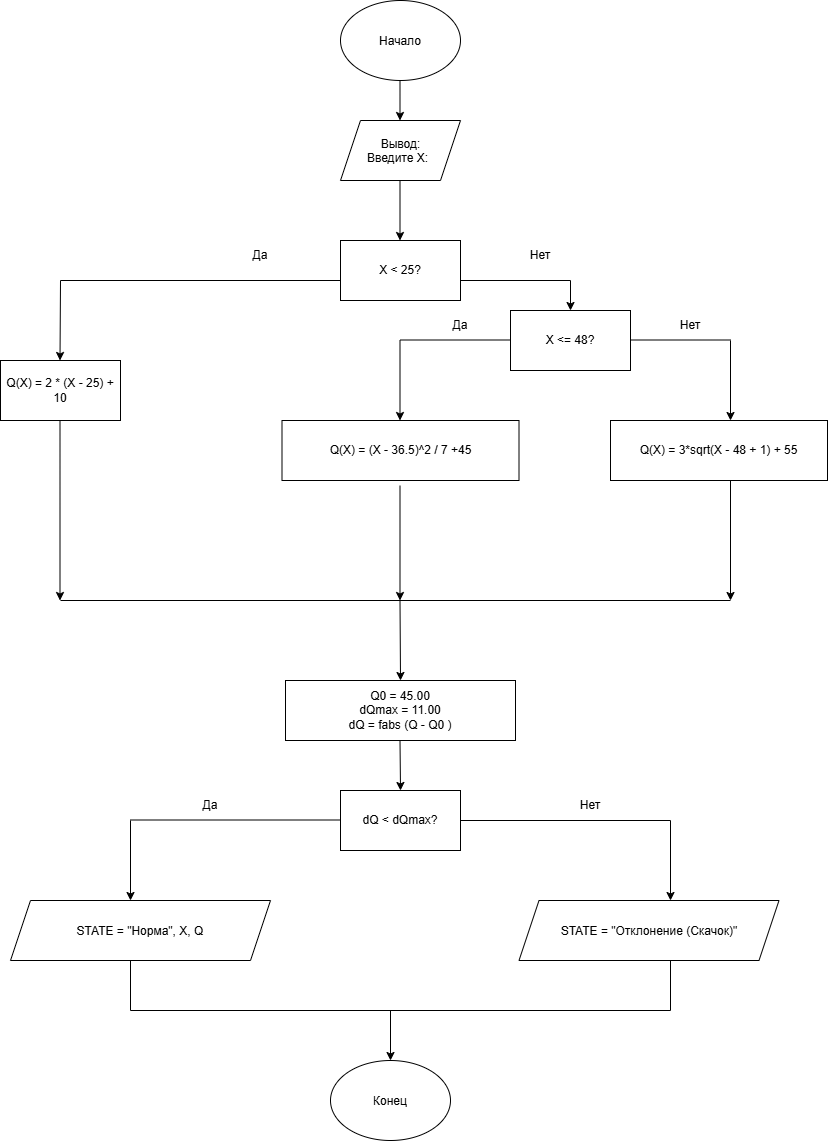

The diagram above was exported from draw.io. Its source (the exported page's mxGraphModel, read from the mxfile embedded in the PNG):
<mxGraphModel dx="1122" dy="671" grid="1" gridSize="10" guides="1" tooltips="1" connect="1" arrows="1" fold="1" page="1" pageScale="1" pageWidth="827" pageHeight="1169" math="0" shadow="0">
  <root>
    <mxCell id="0" />
    <mxCell id="1" parent="0" />
    <mxCell id="C0c9LSqmsI8u6KXDljZS-1" parent="1" style="ellipse;whiteSpace=wrap;html=1;shapeInside=1;" value="Начало" vertex="1">
      <mxGeometry height="80" width="120" x="340" as="geometry" />
    </mxCell>
    <mxCell id="C0c9LSqmsI8u6KXDljZS-2" edge="1" parent="1" style="endArrow=classic;html=1;rounded=0;defaultLabelBackgroundColor=page;" value="">
      <mxGeometry height="50" relative="1" width="50" as="geometry">
        <mxPoint x="399.5" y="80" as="sourcePoint" />
        <mxPoint x="399.5" y="120" as="targetPoint" />
      </mxGeometry>
    </mxCell>
    <mxCell id="C0c9LSqmsI8u6KXDljZS-3" parent="1" style="shape=parallelogram;perimeter=parallelogramPerimeter;whiteSpace=wrap;html=1;shapeInside=1;fixedSize=1;" value="Вывод:&amp;nbsp;&lt;div&gt;Введите X:&lt;/div&gt;" vertex="1">
      <mxGeometry height="60" width="120" x="340" y="120" as="geometry" />
    </mxCell>
    <mxCell id="C0c9LSqmsI8u6KXDljZS-4" edge="1" parent="1" style="endArrow=classic;html=1;rounded=0;defaultLabelBackgroundColor=page;" value="">
      <mxGeometry height="50" relative="1" width="50" as="geometry">
        <mxPoint x="399.5" y="180" as="sourcePoint" />
        <mxPoint x="399.5" y="240" as="targetPoint" />
      </mxGeometry>
    </mxCell>
    <mxCell id="C0c9LSqmsI8u6KXDljZS-8" parent="1" style="rounded=0;whiteSpace=wrap;html=1;" value="X &amp;lt; 25?" vertex="1">
      <mxGeometry height="60" width="120" x="340" y="240" as="geometry" />
    </mxCell>
    <mxCell id="C0c9LSqmsI8u6KXDljZS-9" edge="1" parent="1" style="endArrow=classic;html=1;rounded=0;defaultLabelBackgroundColor=page;" value="">
      <mxGeometry height="50" relative="1" width="50" as="geometry">
        <mxPoint x="60" y="280" as="sourcePoint" />
        <mxPoint x="59.5" y="360" as="targetPoint" />
      </mxGeometry>
    </mxCell>
    <mxCell id="C0c9LSqmsI8u6KXDljZS-12" edge="1" parent="1" style="endArrow=none;html=1;rounded=0;defaultLabelBackgroundColor=page;" value="">
      <mxGeometry height="50" relative="1" width="50" as="geometry">
        <mxPoint x="60" y="280" as="sourcePoint" />
        <mxPoint x="340" y="280" as="targetPoint" />
      </mxGeometry>
    </mxCell>
    <mxCell id="C0c9LSqmsI8u6KXDljZS-13" edge="1" parent="1" style="endArrow=none;html=1;rounded=0;defaultLabelBackgroundColor=page;" value="">
      <mxGeometry height="50" relative="1" width="50" as="geometry">
        <mxPoint x="460" y="280" as="sourcePoint" />
        <mxPoint x="570" y="280" as="targetPoint" />
      </mxGeometry>
    </mxCell>
    <mxCell id="C0c9LSqmsI8u6KXDljZS-14" edge="1" parent="1" style="endArrow=classic;html=1;rounded=0;defaultLabelBackgroundColor=page;" value="">
      <mxGeometry height="50" relative="1" width="50" as="geometry">
        <mxPoint x="570" y="280" as="sourcePoint" />
        <mxPoint x="570" y="310" as="targetPoint" />
      </mxGeometry>
    </mxCell>
    <mxCell id="C0c9LSqmsI8u6KXDljZS-15" parent="1" style="text;html=1;whiteSpace=wrap;strokeColor=none;fillColor=none;align=center;verticalAlign=middle;rounded=0;" value="Да" vertex="1">
      <mxGeometry height="30" width="60" x="230" y="240" as="geometry" />
    </mxCell>
    <mxCell id="C0c9LSqmsI8u6KXDljZS-16" parent="1" style="text;html=1;whiteSpace=wrap;strokeColor=none;fillColor=none;align=center;verticalAlign=middle;rounded=0;" value="Нет" vertex="1">
      <mxGeometry height="30" width="60" x="510" y="240" as="geometry" />
    </mxCell>
    <mxCell id="C0c9LSqmsI8u6KXDljZS-17" parent="1" style="rounded=0;whiteSpace=wrap;html=1;" value="Q(X) = 2 * (X - 25) + 10" vertex="1">
      <mxGeometry height="60" width="120" y="360" as="geometry" />
    </mxCell>
    <mxCell id="C0c9LSqmsI8u6KXDljZS-18" parent="1" style="rounded=0;whiteSpace=wrap;html=1;" value="X &amp;lt;= 48?" vertex="1">
      <mxGeometry height="60" width="120" x="510" y="310" as="geometry" />
    </mxCell>
    <mxCell id="C0c9LSqmsI8u6KXDljZS-19" edge="1" parent="1" style="endArrow=none;html=1;rounded=0;defaultLabelBackgroundColor=page;" value="">
      <mxGeometry height="50" relative="1" width="50" as="geometry">
        <mxPoint x="400" y="339.5" as="sourcePoint" />
        <mxPoint x="510" y="339.5" as="targetPoint" />
      </mxGeometry>
    </mxCell>
    <mxCell id="C0c9LSqmsI8u6KXDljZS-20" edge="1" parent="1" style="endArrow=none;html=1;rounded=0;defaultLabelBackgroundColor=page;" value="">
      <mxGeometry height="50" relative="1" width="50" as="geometry">
        <mxPoint x="630" y="339.5" as="sourcePoint" />
        <mxPoint x="730" y="339.5" as="targetPoint" />
      </mxGeometry>
    </mxCell>
    <mxCell id="C0c9LSqmsI8u6KXDljZS-21" parent="1" style="text;html=1;whiteSpace=wrap;strokeColor=none;fillColor=none;align=center;verticalAlign=middle;rounded=0;" value="Нет" vertex="1">
      <mxGeometry height="30" width="60" x="660" y="310" as="geometry" />
    </mxCell>
    <mxCell id="C0c9LSqmsI8u6KXDljZS-22" parent="1" style="text;html=1;whiteSpace=wrap;strokeColor=none;fillColor=none;align=center;verticalAlign=middle;rounded=0;" value="Да" vertex="1">
      <mxGeometry height="30" width="60" x="430" y="310" as="geometry" />
    </mxCell>
    <mxCell id="C0c9LSqmsI8u6KXDljZS-23" edge="1" parent="1" style="endArrow=classic;html=1;rounded=0;defaultLabelBackgroundColor=page;" value="">
      <mxGeometry height="50" relative="1" width="50" as="geometry">
        <mxPoint x="399.5" y="340" as="sourcePoint" />
        <mxPoint x="399.5" y="420" as="targetPoint" />
      </mxGeometry>
    </mxCell>
    <mxCell id="C0c9LSqmsI8u6KXDljZS-24" edge="1" parent="1" style="endArrow=classic;html=1;rounded=0;defaultLabelBackgroundColor=page;" value="">
      <mxGeometry height="50" relative="1" width="50" as="geometry">
        <mxPoint x="730" y="340" as="sourcePoint" />
        <mxPoint x="730" y="420" as="targetPoint" />
      </mxGeometry>
    </mxCell>
    <mxCell id="C0c9LSqmsI8u6KXDljZS-25" parent="1" style="rounded=0;whiteSpace=wrap;html=1;" value="Q(X) = (X - 36.5)^2 / 7 +45" vertex="1">
      <mxGeometry height="60" width="237" x="281.5" y="420" as="geometry" />
    </mxCell>
    <mxCell id="C0c9LSqmsI8u6KXDljZS-26" parent="1" style="rounded=0;whiteSpace=wrap;html=1;" value="Q(X) = 3*sqrt(X - 48 + 1) + 55" vertex="1">
      <mxGeometry height="60" width="217" x="610" y="420" as="geometry" />
    </mxCell>
    <mxCell id="C0c9LSqmsI8u6KXDljZS-27" edge="1" parent="1" style="endArrow=none;html=1;rounded=0;defaultLabelBackgroundColor=page;" value="">
      <mxGeometry height="50" relative="1" width="50" as="geometry">
        <mxPoint x="60" y="600" as="sourcePoint" />
        <mxPoint x="730" y="600" as="targetPoint" />
      </mxGeometry>
    </mxCell>
    <mxCell id="C0c9LSqmsI8u6KXDljZS-28" edge="1" parent="1" style="endArrow=classic;html=1;rounded=0;defaultLabelBackgroundColor=page;" value="">
      <mxGeometry height="50" relative="1" width="50" as="geometry">
        <mxPoint x="730" y="480" as="sourcePoint" />
        <mxPoint x="730" y="600" as="targetPoint" />
      </mxGeometry>
    </mxCell>
    <mxCell id="C0c9LSqmsI8u6KXDljZS-29" edge="1" parent="1" style="endArrow=classic;html=1;rounded=0;defaultLabelBackgroundColor=page;" value="">
      <mxGeometry height="50" relative="1" width="50" as="geometry">
        <mxPoint x="399.5" y="485" as="sourcePoint" />
        <mxPoint x="399.5" y="600" as="targetPoint" />
      </mxGeometry>
    </mxCell>
    <mxCell id="C0c9LSqmsI8u6KXDljZS-30" edge="1" parent="1" style="endArrow=classic;html=1;rounded=0;defaultLabelBackgroundColor=page;" value="">
      <mxGeometry height="50" relative="1" width="50" as="geometry">
        <mxPoint x="59.5" y="420" as="sourcePoint" />
        <mxPoint x="59.5" y="600" as="targetPoint" />
      </mxGeometry>
    </mxCell>
    <mxCell id="C0c9LSqmsI8u6KXDljZS-31" edge="1" parent="1" style="endArrow=classic;html=1;rounded=0;defaultLabelBackgroundColor=page;entryX=0.5;entryY=0;entryDx=0;entryDy=0;" target="C0c9LSqmsI8u6KXDljZS-32" value="">
      <mxGeometry height="50" relative="1" width="50" as="geometry">
        <mxPoint x="399.5" y="600" as="sourcePoint" />
        <mxPoint x="399.5" y="670" as="targetPoint" />
      </mxGeometry>
    </mxCell>
    <mxCell id="C0c9LSqmsI8u6KXDljZS-32" parent="1" style="rounded=0;whiteSpace=wrap;html=1;" value="Q0 = 45.00&lt;div&gt;dQmax = 11.00&lt;/div&gt;&lt;div&gt;dQ = fabs (Q - Q0 )&lt;/div&gt;" vertex="1">
      <mxGeometry height="60" width="230" x="285" y="680" as="geometry" />
    </mxCell>
    <mxCell id="C0c9LSqmsI8u6KXDljZS-33" edge="1" parent="1" style="endArrow=classic;html=1;rounded=0;defaultLabelBackgroundColor=page;" value="">
      <mxGeometry height="50" relative="1" width="50" as="geometry">
        <mxPoint x="399.5" y="740" as="sourcePoint" />
        <mxPoint x="400" y="790" as="targetPoint" />
      </mxGeometry>
    </mxCell>
    <mxCell id="C0c9LSqmsI8u6KXDljZS-34" parent="1" style="rounded=0;whiteSpace=wrap;html=1;" value="dQ &amp;lt; dQmax?" vertex="1">
      <mxGeometry height="60" width="120" x="340" y="790" as="geometry" />
    </mxCell>
    <mxCell id="C0c9LSqmsI8u6KXDljZS-35" edge="1" parent="1" style="endArrow=classic;html=1;rounded=0;defaultLabelBackgroundColor=page;" value="">
      <mxGeometry height="50" relative="1" width="50" as="geometry">
        <mxPoint x="130" y="820" as="sourcePoint" />
        <mxPoint x="130" y="900" as="targetPoint" />
      </mxGeometry>
    </mxCell>
    <mxCell id="C0c9LSqmsI8u6KXDljZS-36" edge="1" parent="1" style="endArrow=classic;html=1;rounded=0;defaultLabelBackgroundColor=page;" value="">
      <mxGeometry height="50" relative="1" width="50" as="geometry">
        <mxPoint x="670" y="820" as="sourcePoint" />
        <mxPoint x="670" y="900" as="targetPoint" />
      </mxGeometry>
    </mxCell>
    <mxCell id="C0c9LSqmsI8u6KXDljZS-37" edge="1" parent="1" style="endArrow=none;html=1;rounded=0;defaultLabelBackgroundColor=page;" value="">
      <mxGeometry height="50" relative="1" width="50" as="geometry">
        <mxPoint x="460" y="820" as="sourcePoint" />
        <mxPoint x="670" y="820" as="targetPoint" />
      </mxGeometry>
    </mxCell>
    <mxCell id="C0c9LSqmsI8u6KXDljZS-38" edge="1" parent="1" style="endArrow=none;html=1;rounded=0;defaultLabelBackgroundColor=page;" value="">
      <mxGeometry height="50" relative="1" width="50" as="geometry">
        <mxPoint x="130" y="819.5" as="sourcePoint" />
        <mxPoint x="340" y="819.5" as="targetPoint" />
      </mxGeometry>
    </mxCell>
    <mxCell id="C0c9LSqmsI8u6KXDljZS-39" parent="1" style="shape=parallelogram;perimeter=parallelogramPerimeter;whiteSpace=wrap;html=1;shapeInside=1;fixedSize=1;" value="STATE = &quot;Норма&quot;, X, Q" vertex="1">
      <mxGeometry height="60" width="260" x="10" y="900" as="geometry" />
    </mxCell>
    <mxCell id="C0c9LSqmsI8u6KXDljZS-40" parent="1" style="shape=parallelogram;perimeter=parallelogramPerimeter;whiteSpace=wrap;html=1;shapeInside=1;fixedSize=1;" value="STATE = &quot;Отклонение (Скачок)&quot;" vertex="1">
      <mxGeometry height="60" width="260" x="518.5" y="900" as="geometry" />
    </mxCell>
    <mxCell id="C0c9LSqmsI8u6KXDljZS-41" parent="1" style="text;html=1;whiteSpace=wrap;strokeColor=none;fillColor=none;align=center;verticalAlign=middle;rounded=0;" value="Да" vertex="1">
      <mxGeometry height="30" width="60" x="180" y="790" as="geometry" />
    </mxCell>
    <mxCell id="C0c9LSqmsI8u6KXDljZS-42" parent="1" style="text;html=1;whiteSpace=wrap;strokeColor=none;fillColor=none;align=center;verticalAlign=middle;rounded=0;" value="Нет" vertex="1">
      <mxGeometry height="30" width="60" x="560" y="790" as="geometry" />
    </mxCell>
    <mxCell id="C0c9LSqmsI8u6KXDljZS-43" edge="1" parent="1" style="endArrow=none;html=1;rounded=0;defaultLabelBackgroundColor=page;" value="">
      <mxGeometry height="50" relative="1" width="50" as="geometry">
        <mxPoint x="130" y="1010" as="sourcePoint" />
        <mxPoint x="130" y="960" as="targetPoint" />
      </mxGeometry>
    </mxCell>
    <mxCell id="C0c9LSqmsI8u6KXDljZS-44" edge="1" parent="1" style="endArrow=none;html=1;rounded=0;defaultLabelBackgroundColor=page;" value="">
      <mxGeometry height="50" relative="1" width="50" as="geometry">
        <mxPoint x="670" y="1010" as="sourcePoint" />
        <mxPoint x="670" y="960" as="targetPoint" />
      </mxGeometry>
    </mxCell>
    <mxCell id="C0c9LSqmsI8u6KXDljZS-45" edge="1" parent="1" style="endArrow=none;html=1;rounded=0;defaultLabelBackgroundColor=page;" value="">
      <mxGeometry height="50" relative="1" width="50" as="geometry">
        <mxPoint x="130" y="1010" as="sourcePoint" />
        <mxPoint x="670" y="1010" as="targetPoint" />
      </mxGeometry>
    </mxCell>
    <mxCell id="C0c9LSqmsI8u6KXDljZS-46" edge="1" parent="1" style="endArrow=classic;html=1;rounded=0;defaultLabelBackgroundColor=page;" value="">
      <mxGeometry height="50" relative="1" width="50" as="geometry">
        <mxPoint x="390" y="1010" as="sourcePoint" />
        <mxPoint x="390" y="1060" as="targetPoint" />
      </mxGeometry>
    </mxCell>
    <mxCell id="C0c9LSqmsI8u6KXDljZS-47" parent="1" style="ellipse;whiteSpace=wrap;html=1;shapeInside=1;" value="Конец" vertex="1">
      <mxGeometry height="80" width="120" x="330" y="1060" as="geometry" />
    </mxCell>
  </root>
</mxGraphModel>